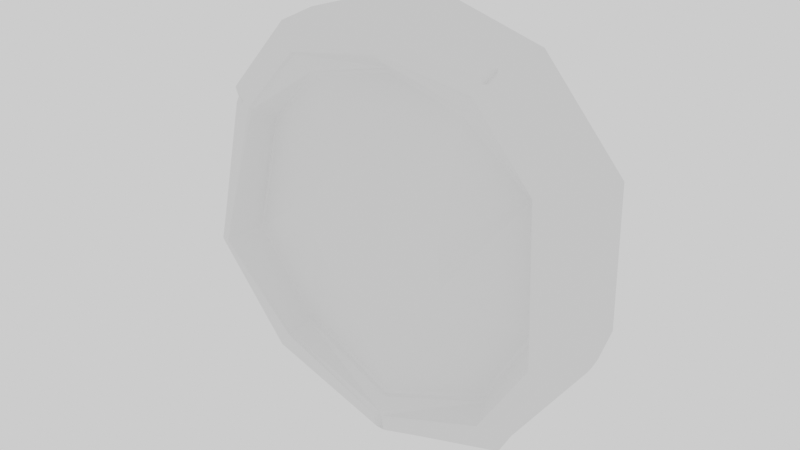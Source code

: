 # Source: aztec_coin.blend  (saved by Blender 2.82.7; exported with 4.5.12 LTS)
import bpy
from mathutils import Matrix  # noqa: F401  (used for matrix-valued properties, if any)

bpy.ops.wm.read_factory_settings(use_empty=True)
scene = bpy.context.scene
scene.name = 'Scene'

# ---- collections
col_collection = bpy.data.collections.new('Collection'); scene.collection.children.link(col_collection)

# ---- world
world_world = bpy.data.worlds.new('World'); scene.world = world_world
world_world.use_nodes = True; world_world.node_tree.nodes.clear()
_N = world_world.node_tree.nodes; _L = world_world.node_tree.links
n0 = _N.new('ShaderNodeOutputWorld'); n0.name = 'World Output'; n0.location = (300, 300)
n1 = _N.new('ShaderNodeBackground'); n1.name = 'Background'; n1.location = (10, 300)
n1.inputs[0].default_value = (0.9513, 0.9513, 0.9513, 1.0)
_L.new(n1.outputs[0], n0.inputs[0])
n0.is_active_output = True
world_world.color = (0.9513, 0.9513, 0.9513)
world_world.use_sun_shadow = False
world_world.sun_shadow_jitter_overblur = 0.0

# ---- meshes
me_cylinder = bpy.data.meshes.new('Cylinder')
me_cylinder.from_pydata([(8.848e-08, -0.1482, 0.1136), (2.98e-08, -0.1315, 0.4973), (0.1913, -0.1702, 0.4318), (0.3707, -0.1701, 0.2265), (0.3811, -0.1566, 0.003556), (0.2402, -0.1681, -0.1688), (2.235e-08, -0.1621, -0.2154), (-0.2402, -0.1681, -0.1688), (-0.3811, -0.1566, 0.003556), (-0.3707, -0.1701, 0.2265), (-0.1913, -0.1702, 0.4318), (0.0, -0.1385, 1.163), (0.947, -0.108, 0.6204), (1.011, -0.1739, -0.1924), (0.6968, -0.1078, -0.7599), (-9.732e-08, -0.1153, -0.9692), (-0.6968, -0.1078, -0.7599), (-1.021, -0.1741, -0.1827), (-0.8753, -0.137, 0.5989), (-0.5623, -0.1283, 1.035), (-0.5389, -0.1602, 0.9976), (0.0, -0.1735, 1.094), (0.8939, -0.1401, 0.6081), (0.981, -0.2153, -0.1809), (0.6564, -0.1427, -0.7131), (0.002234, -0.1228, -0.8919), (-0.6564, -0.1427, -0.7131), (-0.9869, -0.2108, -0.1783), (-0.9201, -0.02695, 0.5994), (0.0, -0.1545, 1.14), (0.9273, -0.1212, 0.6167), (0.9997, -0.189, -0.1896), (0.6831, -0.1244, -0.7444), (0.00191, -0.115, -0.94), (-0.6831, -0.1244, -0.7444), (-1.008, -0.1884, -0.1815), (-0.8353, -0.1493, 0.5853), (-0.5551, -0.1416, 1.023), (0.0, -0.04098, 0.9064), (0.4505, -0.09474, 0.8254), (0.7586, -0.02159, 0.5141), (0.8259, -0.07814, -0.1137), (0.5519, -0.024, -0.5743), (-8.056e-08, -0.07714, -0.7711), (-0.5519, -0.024, -0.5743), (-0.8352, -0.07904, -0.1134), (-0.7445, -0.02293, 0.4885), (-0.4132, -0.08798, 0.8041), (0.0, -0.1581, 1.004), (0.5273, -0.1654, 0.9408), (0.8268, -0.1488, 0.579), (0.9078, -0.2305, -0.1601), (0.5995, -0.1511, -0.6396), (0.002256, -0.1328, -0.8702), (-0.5995, -0.1511, -0.6396), (-0.9218, -0.2359, -0.1607), (-0.8066, -0.142, 0.5554), (-0.4829, -0.1585, 0.9118), (-0.7503, -0.03891, 0.4969), (-0.8435, -0.09647, -0.1193), (-0.5594, -0.03944, -0.5842), (-1.048e-07, -0.09414, -0.7828), (0.5594, -0.03944, -0.5842), (0.8342, -0.09552, -0.1195), (0.7639, -0.04036, 0.5229), (0.4592, -0.1006, 0.8392), (0.0, -0.05975, 0.9184), (-0.4205, -0.09839, 0.8159), (-0.4045, -0.07791, 0.7894), (-0.7291, -0.02558, 0.4766), (-0.8163, -0.07789, -0.1057), (-0.5387, -0.0259, -0.5574), (-7.264e-08, -0.07187, -0.7504), (0.5387, -0.0259, -0.5574), (0.8072, -0.07698, -0.106), (0.7431, -0.0228, 0.502), (0.4404, -0.09002, 0.8086), (0.0, -0.03978, 0.8886), (0.0, -0.1484, 0.9903), (0.5185, -0.1509, 0.9285), (0.8201, -0.1419, 0.5749), (0.8958, -0.211, -0.1556), (0.5951, -0.1347, -0.6332), (0.002259, -0.1314, -0.8551), (-0.5951, -0.1347, -0.6332), (-0.9124, -0.2199, -0.1574), (-0.7968, -0.1318, 0.5483), (-0.4743, -0.141, 0.8996), (-0.4968, -0.1624, 0.9332), (0.0, -0.1657, 1.023), (0.5419, -0.1662, 0.9629), (0.8443, -0.1505, 0.588), (0.9359, -0.2384, -0.1688), (0.6126, -0.1495, -0.6568), (0.002098, -0.1044, -0.9559), (-0.6126, -0.1495, -0.6568), (-0.9455, -0.238, -0.1677), (-0.8255, -0.1464, 0.5673), (0.5791, -0.1229, 1.06), (0.6163, -0.1214, 1.038), (0.6037, -0.1021, 1.059), (0.5927, -0.1492, 1.001), (0.5556, -0.1502, 1.024), (0.5655, -0.1562, 0.999), (0.5715, -0.1345, 1.048), (0.6086, -0.1334, 1.025), (0.5929, -0.1198, 1.028), (0.6006, -0.1077, 1.04), (0.5772, -0.1383, 1.002), (1.02, -0.1819, -0.1431), (0.9981, -0.1827, -0.2234), (0.9861, -0.1976, -0.2222), (1.007, -0.1963, -0.1416), (0.9811, -0.2152, -0.1809), (0.0246, -0.1381, -0.9393), (-0.0246, -0.1381, -0.9393), (0.02621, -0.1273, -0.9558), (-0.02621, -0.1273, -0.9558), (-1.038e-07, -0.1154, -0.9691), (-0.02839, -0.1463, -0.8724), (0.02839, -0.1463, -0.8724), (-0.02858, -0.1408, -0.8593), (0.02858, -0.1408, -0.8593), (-9.732e-08, -0.1358, -0.8481), (0.02778, -0.1407, -0.8924), (-0.02778, -0.1407, -0.8924), (1.001e-07, 0.1868, 0.1593), (4.657e-08, 0.2238, 0.4236), (0.2118, 0.23, 0.3694), (0.3519, 0.2175, 0.2384), (0.3299, 0.2031, 0.06475), (0.2007, 0.1841, -0.07053), (7.451e-09, 0.1866, -0.1226), (-0.2007, 0.1841, -0.07053), (-0.3299, 0.2031, 0.06475), (-0.3519, 0.2175, 0.2384), (-0.2118, 0.23, 0.3694), (0.0, 0.2423, 1.215), (1.019, 0.2353, 0.576), (1.026, 0.1575, -0.1515), (0.6398, 0.2273, -0.7062), (-1.076e-07, 0.2528, -0.9314), (-0.6398, 0.2273, -0.7062), (-1.065, 0.1817, -0.1445), (-0.9994, 0.2359, 0.5551), (-0.5497, 0.2465, 1.026), (-0.5084, 0.261, 0.9814), (0.0, 0.2701, 1.149), (0.9813, 0.262, 0.5565), (1.02, 0.2209, -0.1346), (0.6213, 0.256, -0.6639), (0.002157, 0.2677, -0.8079), (-0.6213, 0.256, -0.6639), (-1.03, 0.2192, -0.1331), (-0.9616, 0.2612, 0.5352), (-0.5786, 0.08186, 1.048), (0.0, 0.05582, 1.246), (-0.8613, -0.1451, 0.5968), (-1.106, -0.004982, -0.174), (-0.6537, 0.06021, -0.7956), (-9.593e-08, 0.04773, -0.9967), (0.6537, 0.06021, -0.7956), (1.081, -0.007016, -0.1805), (0.9992, 0.05971, 0.6032), (0.6254, 0.07698, 1.078), (0.0, 0.2565, 1.195), (1.009, 0.2487, 0.5697), (1.022, 0.1798, -0.1462), (0.6355, 0.2416, -0.6914), (0.002066, 0.277, -0.8775), (-0.6355, 0.2416, -0.6914), (-1.055, 0.1985, -0.1406), (-0.9891, 0.2489, 0.5486), (-0.5357, 0.2546, 1.012), (7.451e-09, 0.1964, 0.8624), (0.4396, 0.1273, 0.8381), (0.7703, 0.1855, 0.4726), (0.837, 0.08449, -0.09576), (0.5344, 0.1232, -0.5491), (-8.056e-08, 0.1249, -0.7452), (-0.5344, 0.1232, -0.5491), (-0.8467, 0.08574, -0.09516), (-0.7559, 0.173, 0.4528), (-0.4032, 0.1022, 0.8055), (0.0, 0.2696, 1.017), (0.4835, 0.2598, 0.9199), (0.8889, 0.2655, 0.5171), (0.9298, 0.2397, -0.1116), (0.5722, 0.258, -0.5893), (0.002136, 0.2591, -0.7865), (-0.5722, 0.258, -0.5893), (-0.9409, 0.2394, -0.1106), (-0.8677, 0.2676, 0.4936), (-0.4432, 0.2556, 0.8936), (-0.7669, 0.1928, 0.4555), (-0.8577, 0.1078, -0.09723), (-0.5387, 0.1399, -0.5539), (-8.056e-08, 0.1404, -0.7515), (0.5387, 0.1399, -0.5539), (0.8478, 0.1059, -0.09779), (0.7824, 0.2026, 0.4761), (0.4439, 0.1465, 0.8486), (7.451e-09, 0.2122, 0.8772), (-0.4085, 0.142, 0.8222), (-0.3934, 0.1015, 0.7861), (-0.7401, 0.16, 0.4465), (-0.8271, 0.08462, -0.08817), (-0.5217, 0.1224, -0.5324), (-8.428e-08, 0.1253, -0.7238), (0.5217, 0.1224, -0.5324), (0.7919, 0.08199, -0.09064), (0.7526, 0.1788, 0.4644), (0.4275, 0.1115, 0.8129), (7.451e-09, 0.1868, 0.8402), (0.0, 0.2592, 0.9961), (0.4767, 0.2449, 0.9094), (0.8732, 0.2562, 0.5114), (0.9178, 0.2241, -0.11), (0.567, 0.2416, -0.583), (0.002151, 0.238, -0.7802), (-0.567, 0.2416, -0.583), (-0.9288, 0.224, -0.1091), (-0.8517, 0.2602, 0.4873), (-0.4369, 0.24, 0.8828), (-0.4576, 0.2562, 0.9151), (0.0, 0.2686, 1.048), (0.5007, 0.2614, 0.942), (0.9128, 0.2635, 0.5277), (0.9533, 0.2362, -0.1178), (0.5849, 0.2584, -0.6078), (0.002103, 0.2526, -0.9123), (-0.5849, 0.2584, -0.6078), (-0.9643, 0.2354, -0.1167), (-0.8917, 0.2649, 0.5046), (0.573, 0.2446, 1.058), (0.6076, 0.2452, 1.035), (0.6048, 0.2262, 1.06), (0.5653, 0.265, 0.9894), (0.5339, 0.2633, 1.013), (0.5365, 0.2646, 0.9852), (0.5601, 0.2544, 1.044), (0.5934, 0.2554, 1.021), (0.5839, 0.2422, 1.023), (0.5982, 0.2316, 1.039), (0.5551, 0.2507, 0.9902), (1.06, 0.1877, -0.1037), (1.032, 0.1825, -0.1822), (1.103, -0.006148, -0.1345), (1.065, -0.005959, -0.2102), (1.021, 0.199, -0.1784), (1.05, 0.2057, -0.0995), (1.02, 0.2209, -0.1346), (0.02651, 0.2935, -0.8732), (-0.02651, 0.2935, -0.8732), (0.02647, 0.2737, -0.908), (-0.02647, 0.2737, -0.908), (-8.941e-08, 0.2528, -0.9314), (-0.02702, 0.2779, -0.7823), (0.02702, 0.2779, -0.7823), (-0.02718, 0.2594, -0.7753), (0.02717, 0.2594, -0.7753), (-9.453e-08, 0.2377, -0.7737), (0.02689, 0.2852, -0.8036), (-0.02689, 0.2852, -0.8036), (-0.9176, -0.1141, 0.5548), (-0.9022, -0.1278, 0.6425), (-0.8578, -0.1549, 0.6283), (-0.882, -0.1423, 0.5435), (-0.8419, -0.1484, 0.5762), (-0.9042, -0.1279, 0.5512), (-0.8856, -0.1416, 0.6383), (-0.9481, -0.05568, 0.5571), (-0.9397, -0.06299, 0.6425), (-0.9843, 0.1143, 0.5742)], [], [(0, 2, 1), (0, 3, 2), (0, 4, 3), (0, 5, 4), (0, 6, 5), (0, 7, 6), (0, 8, 7), (0, 9, 8), (0, 10, 9), (0, 1, 10), (10, 68, 69, 9), (9, 69, 70, 8), (8, 70, 71, 7), (7, 71, 72, 6), (6, 72, 73, 5), (5, 73, 74, 4), (4, 74, 75, 3), (3, 75, 76, 2), (2, 76, 77, 1), (37, 20, 21, 29), (101, 103, 90, 91, 22), (29, 21, 102, 104), (30, 22, 23, 113, 112), (115, 125, 95, 26), (32, 24, 114, 116), (34, 26, 27, 35), (266, 268, 97, 88, 20), (35, 27, 267, 269), (21, 89, 90, 103, 102), (11, 29, 104, 98), (111, 113, 23, 24, 32), (12, 30, 112, 109), (14, 15, 160, 161), (15, 16, 159, 160), (16, 17, 158, 159), (27, 96, 97, 268, 267), (17, 35, 269, 264), (19, 11, 156, 155), (17, 264, 271, 158), (265, 270, 37, 19), (16, 34, 35, 17), (119, 121, 84, 54), (15, 118, 117, 34, 16), (12, 109, 247, 163), (110, 111, 32, 14), (11, 98, 100, 164, 156), (99, 105, 30, 12), (19, 37, 29, 11), (78, 66, 65, 79), (58, 46, 47, 67), (59, 45, 46, 58), (60, 44, 45, 59), (61, 43, 44, 60), (62, 42, 43, 61), (63, 41, 42, 62), (64, 40, 41, 63), (65, 39, 40, 64), (66, 38, 39, 65), (67, 47, 38, 66), (88, 57, 48, 89), (89, 48, 49, 90), (90, 49, 50, 91), (91, 50, 51, 92), (92, 51, 52, 93), (82, 62, 61, 123, 122), (93, 52, 120, 124), (95, 54, 55, 96), (96, 55, 56, 97), (97, 56, 57, 88), (46, 69, 68, 47), (86, 58, 67, 87), (85, 59, 58, 86), (84, 60, 59, 85), (121, 123, 61, 60, 84), (81, 63, 62, 82), (80, 64, 63, 81), (79, 65, 64, 80), (87, 67, 66, 78), (47, 68, 77, 38), (38, 77, 76, 39), (39, 76, 75, 40), (40, 75, 74, 41), (41, 74, 73, 42), (42, 73, 72, 43), (43, 72, 71, 44), (44, 71, 70, 45), (57, 87, 78, 48), (48, 78, 79, 49), (49, 79, 80, 50), (50, 80, 81, 51), (51, 81, 82, 52), (125, 119, 54, 95), (52, 82, 122, 120), (54, 84, 85, 55), (55, 85, 86, 56), (56, 86, 87, 57), (270, 266, 20, 37), (26, 95, 96, 27), (14, 32, 116, 118, 15), (117, 115, 26, 34), (23, 92, 93, 24), (22, 91, 92, 23), (105, 101, 22, 30), (20, 88, 89, 21), (45, 70, 69, 46), (143, 158, 271, 273, 144), (1, 77, 68, 10), (98, 107, 100), (101, 108, 103), (105, 99, 107, 106), (101, 105, 106, 108), (100, 99, 12, 163, 164), (108, 106, 104, 102), (100, 107, 99), (103, 108, 102), (106, 107, 98, 104), (111, 31, 113), (247, 109, 13, 162), (111, 110, 13, 31), (110, 14, 161, 248), (113, 31, 112), (162, 13, 110, 248), (31, 13, 109, 112), (116, 94, 118), (121, 83, 123), (115, 117, 94, 33), (121, 119, 53, 83), (125, 115, 33, 25), (119, 125, 25, 53), (24, 93, 124, 114), (118, 94, 117), (25, 33, 114, 124), (123, 83, 122), (53, 25, 124, 120), (33, 94, 116, 114), (83, 53, 120, 122), (126, 127, 128), (126, 128, 129), (126, 129, 130), (126, 130, 131), (126, 131, 132), (126, 132, 133), (126, 133, 134), (126, 134, 135), (126, 135, 136), (126, 136, 127), (136, 135, 205, 204), (135, 134, 206, 205), (134, 133, 207, 206), (133, 132, 208, 207), (132, 131, 209, 208), (131, 130, 210, 209), (130, 129, 211, 210), (129, 128, 212, 211), (128, 127, 213, 212), (173, 165, 147, 146), (237, 148, 227, 226, 239), (165, 240, 238, 147), (166, 250, 251, 149, 148), (253, 152, 231, 263), (168, 254, 252, 150), (170, 171, 153, 152), (171, 172, 154, 153), (172, 173, 146, 154), (147, 238, 239, 226, 225), (137, 234, 240, 165), (249, 168, 150, 149, 251), (138, 245, 250, 166), (140, 161, 160, 141), (141, 160, 159, 142), (142, 159, 158, 143), (144, 273, 272, 155, 145), (145, 155, 156, 137), (144, 145, 173, 172), (143, 144, 172, 171), (142, 143, 171, 170), (257, 190, 220, 259), (141, 142, 170, 255, 256), (138, 163, 247, 245), (246, 140, 168, 249), (137, 156, 164, 236, 234), (235, 138, 166, 241), (145, 137, 165, 173), (214, 215, 201, 202), (194, 203, 183, 182), (195, 194, 182, 181), (196, 195, 181, 180), (197, 196, 180, 179), (198, 197, 179, 178), (199, 198, 178, 177), (200, 199, 177, 176), (201, 200, 176, 175), (202, 201, 175, 174), (203, 202, 174, 183), (224, 225, 184, 193), (225, 226, 185, 184), (226, 227, 186, 185), (227, 228, 187, 186), (228, 229, 188, 187), (218, 260, 261, 197, 198), (229, 262, 258, 188), (231, 232, 191, 190), (232, 233, 192, 191), (233, 224, 193, 192), (182, 183, 204, 205), (222, 223, 203, 194), (221, 222, 194, 195), (220, 221, 195, 196), (259, 220, 196, 197, 261), (217, 218, 198, 199), (216, 217, 199, 200), (215, 216, 200, 201), (223, 214, 202, 203), (183, 174, 213, 204), (174, 175, 212, 213), (175, 176, 211, 212), (176, 177, 210, 211), (177, 178, 209, 210), (178, 179, 208, 209), (179, 180, 207, 208), (180, 181, 206, 207), (193, 184, 214, 223), (184, 185, 215, 214), (185, 186, 216, 215), (186, 187, 217, 216), (187, 188, 218, 217), (263, 231, 190, 257), (188, 258, 260, 218), (190, 191, 221, 220), (191, 192, 222, 221), (192, 193, 223, 222), (153, 154, 233, 232), (152, 153, 232, 231), (140, 141, 256, 254, 168), (255, 170, 152, 253), (149, 150, 229, 228), (148, 149, 228, 227), (241, 166, 148, 237), (146, 147, 225, 224), (181, 182, 205, 206), (154, 146, 224, 233), (127, 136, 204, 213), (234, 236, 243), (237, 239, 244), (241, 242, 243, 235), (237, 244, 242, 241), (236, 164, 163, 138, 235), (244, 238, 240, 242), (236, 235, 243), (239, 238, 244), (242, 240, 234, 243), (249, 251, 167), (247, 162, 139, 245), (249, 167, 139, 246), (246, 248, 161, 140), (251, 250, 167), (162, 248, 246, 139), (167, 250, 245, 139), (254, 256, 230), (259, 261, 219), (253, 169, 230, 255), (259, 219, 189, 257), (263, 151, 169, 253), (257, 189, 151, 263), (150, 252, 262, 229), (256, 255, 230), (151, 262, 252, 169), (261, 260, 219), (189, 258, 262, 151), (169, 252, 254, 230), (219, 260, 258, 189), (266, 36, 268), (271, 28, 273), (271, 264, 18, 28), (270, 265, 18, 157), (266, 270, 157, 36), (265, 19, 155, 272), (157, 18, 264, 269), (268, 36, 267), (36, 157, 269, 267), (273, 28, 272), (28, 18, 265, 272)])
_uv = me_cylinder.uv_layers.new(name='UVMap')
_uv.uv.foreach_set('vector', [0.25, 0.25, 0.3911, 0.4442, 0.25, 0.49, 0.25, 0.25, 0.4783, 0.3242, 0.3911, 0.4442, 0.25, 0.25, 0.4783, 0.1758, 0.4783, 0.3242, 0.25, 0.25, 0.3911, 0.05584, 0.4783, 0.1758, 0.25, 0.25, 0.25, 0.01, 0.3911, 0.05584, 0.25, 0.25, 0.1089, 0.05584, 0.25, 0.01, 0.25, 0.25, 0.02175, 0.1758, 0.1089, 0.05584, 0.25, 0.25, 0.02175, 0.3242, 0.02175, 0.1758, 0.25, 0.25, 0.1089, 0.4442, 0.02175, 0.3242, 0.25, 0.25, 0.25, 0.49, 0.1089, 0.4442, 0.1, 1.0, 0.1, 0.9758, 0.2, 0.9758, 0.2, 1.0, 0.2, 1.0, 0.2, 0.9758, 0.3, 0.9758, 0.3, 1.0, 0.3, 1.0, 0.3, 0.9758, 0.4, 0.9758, 0.4, 1.0, 0.4, 1.0, 0.4, 0.9758, 0.5, 0.9758, 0.5, 1.0, 0.5, 1.0, 0.5, 0.9758, 0.6, 0.9758, 0.6, 1.0, 0.6, 1.0, 0.6, 0.9758, 0.7, 0.9758, 0.7, 1.0, 0.7, 1.0, 0.7, 0.9758, 0.8, 0.9758, 0.8, 1.0, 0.8, 1.0, 0.8, 0.9758, 0.9, 0.9758, 0.9, 1.0, 0.9, 1.0, 0.9, 0.9758, 1.0, 0.9758, 1.0, 1.0, 0.1, 0.9495, 0.1, 0.9664, -7.451e-08, 0.9664, -7.451e-08, 0.9495, 0.8957, 0.9664, 0.9, 0.9675, 0.9, 0.9695, 0.8, 0.9695, 0.8, 0.9664, 1.0, 0.9495, 1.0, 0.9664, 0.9043, 0.9664, 0.9041, 0.9495, 0.8, 0.9495, 0.8, 0.9664, 0.7, 0.9664, 0.7, 0.9663, 0.7061, 0.9495, 0.4958, 0.9664, 0.4955, 0.9695, 0.4, 0.9695, 0.4, 0.9664, 0.6, 0.9495, 0.6, 0.9664, 0.5042, 0.9664, 0.5041, 0.9495, 0.4, 0.9495, 0.4, 0.9664, 0.3, 0.9664, 0.3, 0.9495, 0.1918, 0.9664, 0.2, 0.9685, 0.2, 0.9695, 0.1, 0.9695, 0.1, 0.9664, 0.3, 0.9495, 0.3, 0.9664, 0.2082, 0.9664, 0.2079, 0.9495, 1.0, 0.9664, 1.0, 0.9695, 0.9, 0.9695, 0.9, 0.9675, 0.9043, 0.9664, 1.0, 0.9327, 1.0, 0.9495, 0.9041, 0.9495, 0.9041, 0.9327, 0.6939, 0.9495, 0.7, 0.9663, 0.7, 0.9664, 0.6, 0.9664, 0.6, 0.9495, 0.8, 0.9327, 0.8, 0.9495, 0.7061, 0.9495, 0.706, 0.9327, 0.6, 0.9327, 0.5, 0.9327, 0.5, 0.75, 0.6, 0.75, 0.5, 0.9327, 0.4, 0.9327, 0.4, 0.75, 0.5, 0.75, 0.4, 0.9327, 0.3, 0.9327, 0.3, 0.75, 0.4, 0.75, 0.3, 0.9664, 0.3, 0.9695, 0.2, 0.9695, 0.2, 0.9685, 0.2082, 0.9664, 0.3, 0.9327, 0.3, 0.9495, 0.2079, 0.9495, 0.2078, 0.9327, 0.1, 0.9327, -7.451e-08, 0.9327, -7.451e-08, 0.75, 0.1, 0.75, 0.3, 0.9327, 0.2078, 0.9327, 0.2078, 0.75, 0.3, 0.75, 0.1922, 0.9327, 0.1921, 0.9495, 0.1, 0.9495, 0.1, 0.9327, 0.4, 0.9327, 0.4, 0.9495, 0.3, 0.9495, 0.3, 0.9327, 0.4954, 0.9706, 0.4953, 0.9711, 0.4, 0.9711, 0.4, 0.9706, 0.5, 0.9327, 0.5, 0.9327, 0.4959, 0.9495, 0.4, 0.9495, 0.4, 0.9327, 0.8, 0.9327, 0.706, 0.9327, 0.706, 0.75, 0.8, 0.75, 0.694, 0.9327, 0.6939, 0.9495, 0.6, 0.9495, 0.6, 0.9327, 1.0, 0.9327, 0.9041, 0.9327, 0.9, 0.9045, 0.9, 0.75, 1.0, 0.75, 0.8959, 0.9327, 0.8959, 0.9495, 0.8, 0.9495, 0.8, 0.9327, 0.1, 0.9327, 0.1, 0.9495, -7.451e-08, 0.9495, -7.451e-08, 0.9327, 1.0, 0.9711, 1.0, 0.9742, 0.9, 0.9742, 0.9, 0.9711, 0.2, 0.9742, 0.2, 0.9748, 0.1, 0.9748, 0.1, 0.9742, 0.3, 0.9742, 0.3, 0.9748, 0.2, 0.9748, 0.2, 0.9742, 0.4, 0.9742, 0.4, 0.9748, 0.3, 0.9748, 0.3, 0.9742, 0.5, 0.9742, 0.5, 0.9748, 0.4, 0.9748, 0.4, 0.9742, 0.6, 0.9742, 0.6, 0.9748, 0.5, 0.9748, 0.5, 0.9742, 0.7, 0.9742, 0.7, 0.9748, 0.6, 0.9748, 0.6, 0.9742, 0.8, 0.9742, 0.8, 0.9748, 0.7, 0.9748, 0.7, 0.9742, 0.9, 0.9742, 0.9, 0.9748, 0.8, 0.9748, 0.8, 0.9742, 1.0, 0.9742, 1.0, 0.9748, 0.9, 0.9748, 0.9, 0.9742, 0.1, 0.9742, 0.1, 0.9748, -7.451e-08, 0.9748, -7.451e-08, 0.9742, 0.1, 0.9695, 0.1, 0.9706, -7.451e-08, 0.9706, -7.451e-08, 0.9695, 1.0, 0.9695, 1.0, 0.9706, 0.9, 0.9706, 0.9, 0.9695, 0.9, 0.9695, 0.9, 0.9706, 0.8, 0.9706, 0.8, 0.9695, 0.8, 0.9695, 0.8, 0.9706, 0.7, 0.9706, 0.7, 0.9695, 0.7, 0.9695, 0.7, 0.9706, 0.6, 0.9706, 0.6, 0.9695, 0.6, 0.9711, 0.6, 0.9742, 0.5, 0.9742, 0.5, 0.9718, 0.5047, 0.9711, 0.6, 0.9695, 0.6, 0.9706, 0.5046, 0.9706, 0.5045, 0.9695, 0.4, 0.9695, 0.4, 0.9706, 0.3, 0.9706, 0.3, 0.9695, 0.3, 0.9695, 0.3, 0.9706, 0.2, 0.9706, 0.2, 0.9695, 0.2, 0.9695, 0.2, 0.9706, 0.1, 0.9706, 0.1, 0.9695, 0.2, 0.9748, 0.2, 0.9758, 0.1, 0.9758, 0.1, 0.9748, 0.2, 0.9711, 0.2, 0.9742, 0.1, 0.9742, 0.1, 0.9711, 0.3, 0.9711, 0.3, 0.9742, 0.2, 0.9742, 0.2, 0.9711, 0.4, 0.9711, 0.4, 0.9742, 0.3, 0.9742, 0.3, 0.9711, 0.4953, 0.9711, 0.5, 0.9718, 0.5, 0.9742, 0.4, 0.9742, 0.4, 0.9711, 0.7, 0.9711, 0.7, 0.9742, 0.6, 0.9742, 0.6, 0.9711, 0.8, 0.9711, 0.8, 0.9742, 0.7, 0.9742, 0.7, 0.9711, 0.9, 0.9711, 0.9, 0.9742, 0.8, 0.9742, 0.8, 0.9711, 0.1, 0.9711, 0.1, 0.9742, -7.451e-08, 0.9742, -7.451e-08, 0.9711, 0.1, 0.9748, 0.1, 0.9758, -7.451e-08, 0.9758, -7.451e-08, 0.9748, 1.0, 0.9748, 1.0, 0.9758, 0.9, 0.9758, 0.9, 0.9748, 0.9, 0.9748, 0.9, 0.9758, 0.8, 0.9758, 0.8, 0.9748, 0.8, 0.9748, 0.8, 0.9758, 0.7, 0.9758, 0.7, 0.9748, 0.7, 0.9748, 0.7, 0.9758, 0.6, 0.9758, 0.6, 0.9748, 0.6, 0.9748, 0.6, 0.9758, 0.5, 0.9758, 0.5, 0.9748, 0.5, 0.9748, 0.5, 0.9758, 0.4, 0.9758, 0.4, 0.9748, 0.4, 0.9748, 0.4, 0.9758, 0.3, 0.9758, 0.3, 0.9748, 0.1, 0.9706, 0.1, 0.9711, -7.451e-08, 0.9711, -7.451e-08, 0.9706, 1.0, 0.9706, 1.0, 0.9711, 0.9, 0.9711, 0.9, 0.9706, 0.9, 0.9706, 0.9, 0.9711, 0.8, 0.9711, 0.8, 0.9706, 0.8, 0.9706, 0.8, 0.9711, 0.7, 0.9711, 0.7, 0.9706, 0.7, 0.9706, 0.7, 0.9711, 0.6, 0.9711, 0.6, 0.9706, 0.4955, 0.9695, 0.4954, 0.9706, 0.4, 0.9706, 0.4, 0.9695, 0.6, 0.9706, 0.6, 0.9711, 0.5047, 0.9711, 0.5046, 0.9706, 0.4, 0.9706, 0.4, 0.9711, 0.3, 0.9711, 0.3, 0.9706, 0.3, 0.9706, 0.3, 0.9711, 0.2, 0.9711, 0.2, 0.9706, 0.2, 0.9706, 0.2, 0.9711, 0.1, 0.9711, 0.1, 0.9706, 0.1921, 0.9495, 0.1918, 0.9664, 0.1, 0.9664, 0.1, 0.9495, 0.4, 0.9664, 0.4, 0.9695, 0.3, 0.9695, 0.3, 0.9664, 0.6, 0.9327, 0.6, 0.9495, 0.5041, 0.9495, 0.5, 0.9327, 0.5, 0.9327, 0.4959, 0.9495, 0.4958, 0.9664, 0.4, 0.9664, 0.4, 0.9495, 0.7, 0.9664, 0.7, 0.9695, 0.6, 0.9695, 0.6, 0.9664, 0.8, 0.9664, 0.8, 0.9695, 0.7, 0.9695, 0.7, 0.9664, 0.8959, 0.9495, 0.8957, 0.9664, 0.8, 0.9664, 0.8, 0.9495, 0.1, 0.9664, 0.1, 0.9695, -7.451e-08, 0.9695, -7.451e-08, 0.9664, 0.3, 0.9748, 0.3, 0.9758, 0.2, 0.9758, 0.2, 0.9748, 0.3, 0.9327, 0.3, 0.75, 0.2078, 0.75, 0.2, 0.8047, 0.2, 0.9327, -7.451e-08, 1.0, -7.451e-08, 0.9758, 0.1, 0.9758, 0.1, 1.0, 0.9041, 0.9327, 0.8999, 0.938, 0.9, 0.9045, 0.8957, 0.9664, 0.8994, 0.9696, 0.9, 0.9675, 0.8959, 0.9495, 0.8959, 0.9327, 0.8997, 0.9327, 0.8997, 0.9495, 0.8957, 0.9664, 0.8959, 0.9495, 0.8997, 0.9495, 0.8996, 0.9664, 0.9, 0.9045, 0.8959, 0.9327, 0.8, 0.9327, 0.8, 0.75, 0.9, 0.75, 0.8996, 0.9664, 0.8997, 0.9495, 0.9041, 0.9495, 0.9043, 0.9664, 0.9, 0.9045, 0.8999, 0.938, 0.8963, 0.9426, 0.9, 0.9675, 0.8994, 0.9696, 0.9039, 0.9736, 0.8997, 0.9495, 0.8997, 0.9327, 0.9041, 0.9327, 0.9041, 0.9495, 0.6939, 0.9495, 0.6993, 0.9564, 0.7, 0.9663, 0.706, 0.75, 0.706, 0.9327, 0.6997, 0.9327, 0.6995, 0.75, 0.6939, 0.9495, 0.694, 0.9327, 0.6997, 0.9327, 0.6996, 0.9495, 0.694, 0.9327, 0.6, 0.9327, 0.6, 0.75, 0.694, 0.75, 0.7, 0.9663, 0.6993, 0.9564, 0.7054, 0.9642, 0.6995, 0.75, 0.6997, 0.9327, 0.694, 0.9327, 0.694, 0.75, 0.6996, 0.9495, 0.6997, 0.9327, 0.706, 0.9327, 0.7061, 0.9495, 0.5041, 0.9495, 0.501, 0.9522, 0.5, 0.9327, 0.4953, 0.9711, 0.4996, 0.9712, 0.5, 0.9718, 0.4958, 0.9664, 0.4959, 0.9495, 0.501, 0.9495, 0.4985, 0.9664, 0.4953, 0.9711, 0.4954, 0.9706, 0.5, 0.9706, 0.4999, 0.9711, 0.4955, 0.9695, 0.4958, 0.9664, 0.4985, 0.9664, 0.5025, 0.9695, 0.4954, 0.9706, 0.4955, 0.9695, 0.5025, 0.9695, 0.5, 0.9706, 0.6, 0.9664, 0.6, 0.9695, 0.5045, 0.9695, 0.5042, 0.9664, 0.5, 0.9327, 0.501, 0.9522, 0.496, 0.9567, 0.5025, 0.9695, 0.4985, 0.9664, 0.5042, 0.9664, 0.5045, 0.9695, 0.5, 0.9718, 0.4996, 0.9712, 0.504, 0.9713, 0.5, 0.9706, 0.5025, 0.9695, 0.5045, 0.9695, 0.5046, 0.9706, 0.4985, 0.9664, 0.501, 0.9495, 0.5041, 0.9495, 0.5042, 0.9664, 0.4999, 0.9711, 0.5, 0.9706, 0.5046, 0.9706, 0.5047, 0.9711, 0.25, 0.25, 0.25, 0.49, 0.3911, 0.4442, 0.25, 0.25, 0.3911, 0.4442, 0.4783, 0.3242, 0.25, 0.25, 0.4783, 0.3242, 0.4783, 0.1758, 0.25, 0.25, 0.4783, 0.1758, 0.3911, 0.05584, 0.25, 0.25, 0.3911, 0.05584, 0.25, 0.01, 0.25, 0.25, 0.25, 0.01, 0.1089, 0.05584, 0.25, 0.25, 0.1089, 0.05584, 0.02175, 0.1758, 0.25, 0.25, 0.02175, 0.1758, 0.02175, 0.3242, 0.25, 0.25, 0.02175, 0.3242, 0.1089, 0.4442, 0.25, 0.25, 0.1089, 0.4442, 0.25, 0.49, 0.1, 1.0, 0.2, 1.0, 0.2, 0.9758, 0.1, 0.9758, 0.2, 1.0, 0.3, 1.0, 0.3, 0.9758, 0.2, 0.9758, 0.3, 1.0, 0.4, 1.0, 0.4, 0.9758, 0.3, 0.9758, 0.4, 1.0, 0.5, 1.0, 0.5, 0.9758, 0.4, 0.9758, 0.5, 1.0, 0.6, 1.0, 0.6, 0.9758, 0.5, 0.9758, 0.6, 1.0, 0.7, 1.0, 0.7, 0.9758, 0.6, 0.9758, 0.7, 1.0, 0.8, 1.0, 0.8, 0.9758, 0.7, 0.9758, 0.8, 1.0, 0.9, 1.0, 0.9, 0.9758, 0.8, 0.9758, 0.9, 1.0, 1.0, 1.0, 1.0, 0.9758, 0.9, 0.9758, 0.1, 0.9495, -7.451e-08, 0.9495, -7.451e-08, 0.9664, 0.1, 0.9664, 0.8957, 0.9664, 0.8, 0.9664, 0.8, 0.9695, 0.9, 0.9695, 0.9, 0.9675, 1.0, 0.9495, 0.9041, 0.9495, 0.9043, 0.9664, 1.0, 0.9664, 0.8, 0.9495, 0.7061, 0.9495, 0.7, 0.9663, 0.7, 0.9664, 0.8, 0.9664, 0.4958, 0.9664, 0.4, 0.9664, 0.4, 0.9695, 0.4955, 0.9695, 0.6, 0.9495, 0.5041, 0.9495, 0.5042, 0.9664, 0.6, 0.9664, 0.4, 0.9495, 0.3, 0.9495, 0.3, 0.9664, 0.4, 0.9664, 0.3, 0.9495, 0.2, 0.9495, 0.2, 0.9664, 0.3, 0.9664, 0.2, 0.9495, 0.1, 0.9495, 0.1, 0.9664, 0.2, 0.9664, 1.0, 0.9664, 0.9043, 0.9664, 0.9, 0.9675, 0.9, 0.9695, 1.0, 0.9695, 1.0, 0.9327, 0.9041, 0.9327, 0.9041, 0.9495, 1.0, 0.9495, 0.6939, 0.9495, 0.6, 0.9495, 0.6, 0.9664, 0.7, 0.9664, 0.7, 0.9663, 0.8, 0.9327, 0.706, 0.9327, 0.7061, 0.9495, 0.8, 0.9495, 0.6, 0.9327, 0.6, 0.75, 0.5, 0.75, 0.5, 0.9327, 0.5, 0.9327, 0.5, 0.75, 0.4, 0.75, 0.4, 0.9327, 0.4, 0.9327, 0.4, 0.75, 0.3, 0.75, 0.3, 0.9327, 0.2, 0.9327, 0.2, 0.8047, 0.1922, 0.75, 0.1, 0.75, 0.1, 0.9327, 0.1, 0.9327, 0.1, 0.75, -7.451e-08, 0.75, -7.451e-08, 0.9327, 0.2, 0.9327, 0.1, 0.9327, 0.1, 0.9495, 0.2, 0.9495, 0.3, 0.9327, 0.2, 0.9327, 0.2, 0.9495, 0.3, 0.9495, 0.4, 0.9327, 0.3, 0.9327, 0.3, 0.9495, 0.4, 0.9495, 0.4954, 0.9706, 0.4, 0.9706, 0.4, 0.9711, 0.4953, 0.9711, 0.5, 0.9327, 0.4, 0.9327, 0.4, 0.9495, 0.4959, 0.9495, 0.5, 0.9327, 0.8, 0.9327, 0.8, 0.75, 0.706, 0.75, 0.706, 0.9327, 0.694, 0.9327, 0.6, 0.9327, 0.6, 0.9495, 0.6939, 0.9495, 1.0, 0.9327, 1.0, 0.75, 0.9, 0.75, 0.9, 0.9045, 0.9041, 0.9327, 0.8959, 0.9327, 0.8, 0.9327, 0.8, 0.9495, 0.8959, 0.9495, 0.1, 0.9327, -7.451e-08, 0.9327, -7.451e-08, 0.9495, 0.1, 0.9495, 1.0, 0.9711, 0.9, 0.9711, 0.9, 0.9742, 1.0, 0.9742, 0.2, 0.9742, 0.1, 0.9742, 0.1, 0.9748, 0.2, 0.9748, 0.3, 0.9742, 0.2, 0.9742, 0.2, 0.9748, 0.3, 0.9748, 0.4, 0.9742, 0.3, 0.9742, 0.3, 0.9748, 0.4, 0.9748, 0.5, 0.9742, 0.4, 0.9742, 0.4, 0.9748, 0.5, 0.9748, 0.6, 0.9742, 0.5, 0.9742, 0.5, 0.9748, 0.6, 0.9748, 0.7, 0.9742, 0.6, 0.9742, 0.6, 0.9748, 0.7, 0.9748, 0.8, 0.9742, 0.7, 0.9742, 0.7, 0.9748, 0.8, 0.9748, 0.9, 0.9742, 0.8, 0.9742, 0.8, 0.9748, 0.9, 0.9748, 1.0, 0.9742, 0.9, 0.9742, 0.9, 0.9748, 1.0, 0.9748, 0.1, 0.9742, -7.451e-08, 0.9742, -7.451e-08, 0.9748, 0.1, 0.9748, 0.1, 0.9695, -7.451e-08, 0.9695, -7.451e-08, 0.9706, 0.1, 0.9706, 1.0, 0.9695, 0.9, 0.9695, 0.9, 0.9706, 1.0, 0.9706, 0.9, 0.9695, 0.8, 0.9695, 0.8, 0.9706, 0.9, 0.9706, 0.8, 0.9695, 0.7, 0.9695, 0.7, 0.9706, 0.8, 0.9706, 0.7, 0.9695, 0.6, 0.9695, 0.6, 0.9706, 0.7, 0.9706, 0.6, 0.9711, 0.5047, 0.9711, 0.5, 0.9718, 0.5, 0.9742, 0.6, 0.9742, 0.6, 0.9695, 0.5045, 0.9695, 0.5046, 0.9706, 0.6, 0.9706, 0.4, 0.9695, 0.3, 0.9695, 0.3, 0.9706, 0.4, 0.9706, 0.3, 0.9695, 0.2, 0.9695, 0.2, 0.9706, 0.3, 0.9706, 0.2, 0.9695, 0.1, 0.9695, 0.1, 0.9706, 0.2, 0.9706, 0.2, 0.9748, 0.1, 0.9748, 0.1, 0.9758, 0.2, 0.9758, 0.2, 0.9711, 0.1, 0.9711, 0.1, 0.9742, 0.2, 0.9742, 0.3, 0.9711, 0.2, 0.9711, 0.2, 0.9742, 0.3, 0.9742, 0.4, 0.9711, 0.3, 0.9711, 0.3, 0.9742, 0.4, 0.9742, 0.4953, 0.9711, 0.4, 0.9711, 0.4, 0.9742, 0.5, 0.9742, 0.5, 0.9718, 0.7, 0.9711, 0.6, 0.9711, 0.6, 0.9742, 0.7, 0.9742, 0.8, 0.9711, 0.7, 0.9711, 0.7, 0.9742, 0.8, 0.9742, 0.9, 0.9711, 0.8, 0.9711, 0.8, 0.9742, 0.9, 0.9742, 0.1, 0.9711, -7.451e-08, 0.9711, -7.451e-08, 0.9742, 0.1, 0.9742, 0.1, 0.9748, -7.451e-08, 0.9748, -7.451e-08, 0.9758, 0.1, 0.9758, 1.0, 0.9748, 0.9, 0.9748, 0.9, 0.9758, 1.0, 0.9758, 0.9, 0.9748, 0.8, 0.9748, 0.8, 0.9758, 0.9, 0.9758, 0.8, 0.9748, 0.7, 0.9748, 0.7, 0.9758, 0.8, 0.9758, 0.7, 0.9748, 0.6, 0.9748, 0.6, 0.9758, 0.7, 0.9758, 0.6, 0.9748, 0.5, 0.9748, 0.5, 0.9758, 0.6, 0.9758, 0.5, 0.9748, 0.4, 0.9748, 0.4, 0.9758, 0.5, 0.9758, 0.4, 0.9748, 0.3, 0.9748, 0.3, 0.9758, 0.4, 0.9758, 0.1, 0.9706, -7.451e-08, 0.9706, -7.451e-08, 0.9711, 0.1, 0.9711, 1.0, 0.9706, 0.9, 0.9706, 0.9, 0.9711, 1.0, 0.9711, 0.9, 0.9706, 0.8, 0.9706, 0.8, 0.9711, 0.9, 0.9711, 0.8, 0.9706, 0.7, 0.9706, 0.7, 0.9711, 0.8, 0.9711, 0.7, 0.9706, 0.6, 0.9706, 0.6, 0.9711, 0.7, 0.9711, 0.4955, 0.9695, 0.4, 0.9695, 0.4, 0.9706, 0.4954, 0.9706, 0.6, 0.9706, 0.5046, 0.9706, 0.5047, 0.9711, 0.6, 0.9711, 0.4, 0.9706, 0.3, 0.9706, 0.3, 0.9711, 0.4, 0.9711, 0.3, 0.9706, 0.2, 0.9706, 0.2, 0.9711, 0.3, 0.9711, 0.2, 0.9706, 0.1, 0.9706, 0.1, 0.9711, 0.2, 0.9711, 0.3, 0.9664, 0.2, 0.9664, 0.2, 0.9695, 0.3, 0.9695, 0.4, 0.9664, 0.3, 0.9664, 0.3, 0.9695, 0.4, 0.9695, 0.6, 0.9327, 0.5, 0.9327, 0.5, 0.9327, 0.5041, 0.9495, 0.6, 0.9495, 0.4959, 0.9495, 0.4, 0.9495, 0.4, 0.9664, 0.4958, 0.9664, 0.7, 0.9664, 0.6, 0.9664, 0.6, 0.9695, 0.7, 0.9695, 0.8, 0.9664, 0.7, 0.9664, 0.7, 0.9695, 0.8, 0.9695, 0.8959, 0.9495, 0.8, 0.9495, 0.8, 0.9664, 0.8957, 0.9664, 0.1, 0.9664, -7.451e-08, 0.9664, -7.451e-08, 0.9695, 0.1, 0.9695, 0.3, 0.9748, 0.2, 0.9748, 0.2, 0.9758, 0.3, 0.9758, 0.2, 0.9664, 0.1, 0.9664, 0.1, 0.9695, 0.2, 0.9695, -7.451e-08, 1.0, 0.1, 1.0, 0.1, 0.9758, -7.451e-08, 0.9758, 0.9041, 0.9327, 0.9, 0.9045, 0.8999, 0.938, 0.8957, 0.9664, 0.9, 0.9675, 0.8994, 0.9696, 0.8959, 0.9495, 0.8997, 0.9495, 0.8997, 0.9327, 0.8959, 0.9327, 0.8957, 0.9664, 0.8996, 0.9664, 0.8997, 0.9495, 0.8959, 0.9495, 0.9, 0.9045, 0.9, 0.75, 0.8, 0.75, 0.8, 0.9327, 0.8959, 0.9327, 0.8996, 0.9664, 0.9043, 0.9664, 0.9041, 0.9495, 0.8997, 0.9495, 0.9, 0.9045, 0.8963, 0.9426, 0.8999, 0.938, 0.9, 0.9675, 0.9039, 0.9736, 0.8994, 0.9696, 0.8997, 0.9495, 0.9041, 0.9495, 0.9041, 0.9327, 0.8997, 0.9327, 0.6939, 0.9495, 0.7, 0.9663, 0.6993, 0.9564, 0.706, 0.75, 0.6995, 0.75, 0.6997, 0.9327, 0.706, 0.9327, 0.6939, 0.9495, 0.6996, 0.9495, 0.6997, 0.9327, 0.694, 0.9327, 0.694, 0.9327, 0.694, 0.75, 0.6, 0.75, 0.6, 0.9327, 0.7, 0.9663, 0.7054, 0.9642, 0.6993, 0.9564, 0.6995, 0.75, 0.694, 0.75, 0.694, 0.9327, 0.6997, 0.9327, 0.6996, 0.9495, 0.7061, 0.9495, 0.706, 0.9327, 0.6997, 0.9327, 0.5041, 0.9495, 0.5, 0.9327, 0.501, 0.9522, 0.4953, 0.9711, 0.5, 0.9718, 0.4996, 0.9712, 0.4958, 0.9664, 0.4985, 0.9664, 0.501, 0.9495, 0.4959, 0.9495, 0.4953, 0.9711, 0.4999, 0.9711, 0.5, 0.9706, 0.4954, 0.9706, 0.4955, 0.9695, 0.5025, 0.9695, 0.4985, 0.9664, 0.4958, 0.9664, 0.4954, 0.9706, 0.5, 0.9706, 0.5025, 0.9695, 0.4955, 0.9695, 0.6, 0.9664, 0.5042, 0.9664, 0.5045, 0.9695, 0.6, 0.9695, 0.5, 0.9327, 0.496, 0.9567, 0.501, 0.9522, 0.5025, 0.9695, 0.5045, 0.9695, 0.5042, 0.9664, 0.4985, 0.9664, 0.5, 0.9718, 0.504, 0.9713, 0.4996, 0.9712, 0.5, 0.9706, 0.5046, 0.9706, 0.5045, 0.9695, 0.5025, 0.9695, 0.4985, 0.9664, 0.5042, 0.9664, 0.5041, 0.9495, 0.501, 0.9495, 0.4999, 0.9711, 0.5047, 0.9711, 0.5046, 0.9706, 0.5, 0.9706, 0.1918, 0.9664, 0.1996, 0.9733, 0.2, 0.9685, 0.2078, 0.75, 0.2004, 0.75, 0.2, 0.8047, 0.2078, 0.75, 0.2078, 0.9327, 0.2006, 0.9327, 0.1997, 0.75, 0.1921, 0.9495, 0.1922, 0.9327, 0.2006, 0.9327, 0.2, 0.9495, 0.1918, 0.9664, 0.1921, 0.9495, 0.2, 0.9495, 0.2, 0.9664, 0.1922, 0.9327, 0.1, 0.9327, 0.1, 0.75, 0.1922, 0.75, 0.2, 0.9495, 0.2006, 0.9327, 0.2078, 0.9327, 0.2079, 0.9495, 0.2, 0.9685, 0.1996, 0.9733, 0.2075, 0.9804, 0.2, 0.9664, 0.2, 0.9495, 0.2079, 0.9495, 0.2082, 0.9664, 0.2, 0.8047, 0.2004, 0.75, 0.1937, 0.75, 0.1997, 0.75, 0.2006, 0.9327, 0.1922, 0.9327, 0.1922, 0.75])
me_cylinder.use_remesh_fix_poles = True
me_cylinder.use_remesh_preserve_attributes = False
me_cylinder.use_mirror_vertex_groups = False
me_cylinder.update()

# ---- objects
ob_cylinder = bpy.data.objects.new('Cylinder', me_cylinder)

# ---- transforms, parenting, visibility, modifiers, constraints
ob_cylinder.location = (0.0, 0.0, 0.0)
ob_cylinder.lineart.crease_threshold = 0.0

# ---- collection membership
scene.collection.objects.link(ob_cylinder)

# ---- scene / render settings (as saved in the file)
scene.frame_start = 1; scene.frame_end = 250; scene.frame_set(1)
scene.render.engine = 'BLENDER_EEVEE_NEXT'
scene.render.resolution_x = 1280
scene.render.resolution_y = 720
scene.render.motion_blur_shutter = 1.0
scene.cycles.use_denoising = False
scene.cycles.samples = 128
scene.cycles.sampling_pattern = 'TABULATED_SOBOL'
scene.cycles.use_adaptive_sampling = False
scene.cycles.use_light_tree = False
scene.view_settings.view_transform = 'Filmic'
bpy.context.view_layer.update()

# ---- added for rendering (the .blend has no active camera): camera
cam_auto = bpy.data.cameras.new('AutoCamera')
cam_auto.lens = 50.0
cam_auto.sensor_width = 36.0
cam_auto.clip_end = 1000.0
ob_auto_camera = bpy.data.objects.new('AutoCamera', cam_auto)
scene.collection.objects.link(ob_auto_camera)
ob_auto_camera.location = (2.95236, -3.51683, 2.48757)
ob_auto_camera.rotation_euler = (1.09748, -7.21219e-08, 0.694738)
scene.camera = ob_auto_camera
bpy.context.view_layer.update()
